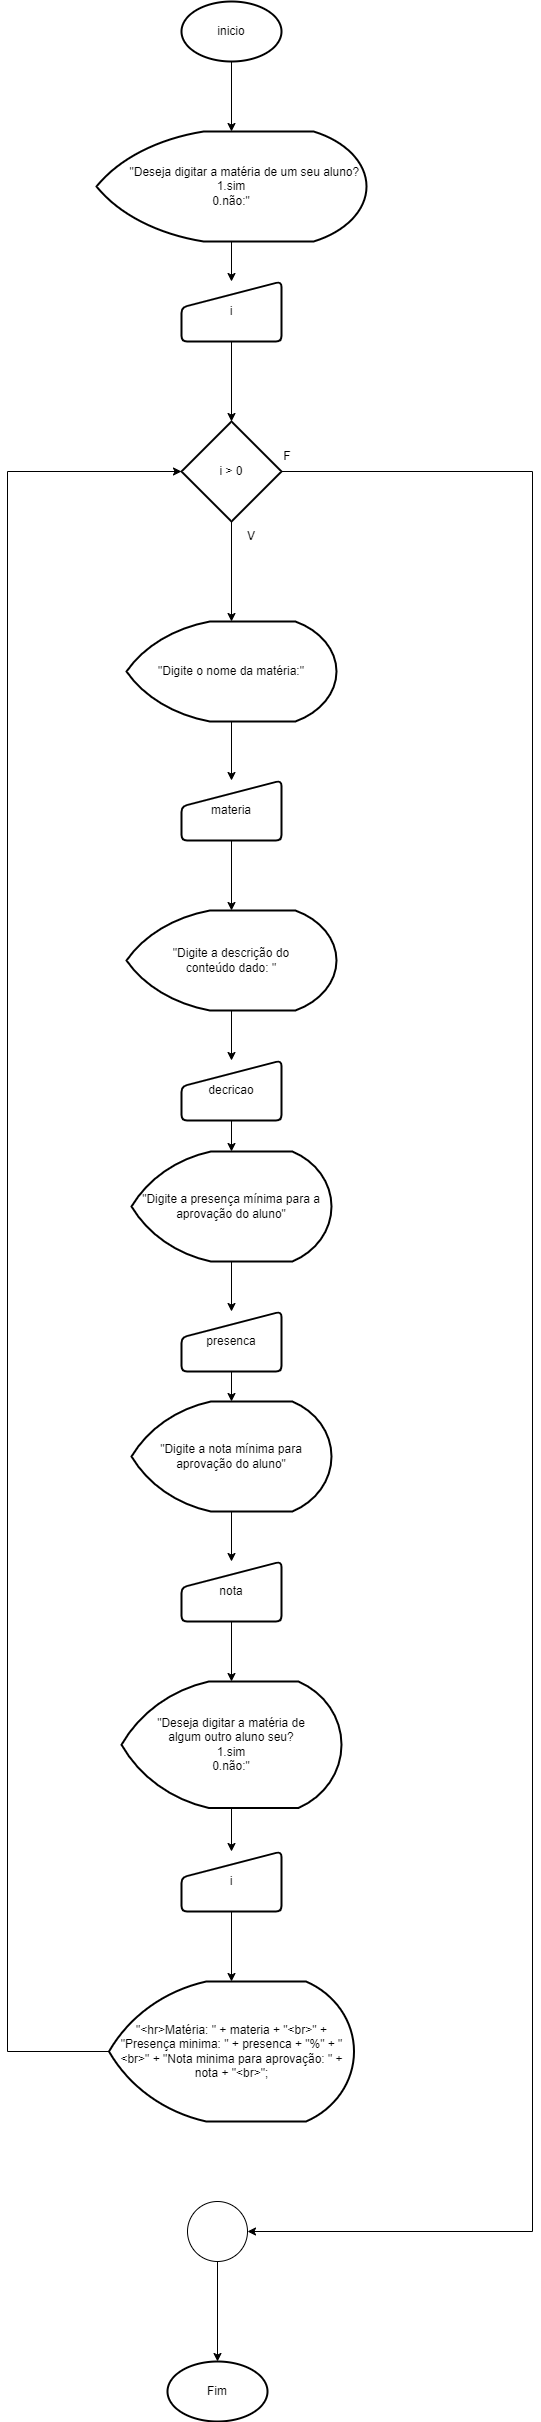

The diagram above was exported from draw.io. Its source (the exported page's mxGraphModel, read from the mxfile embedded in the PNG):
<mxGraphModel dx="1674" dy="790" grid="1" gridSize="10" guides="1" tooltips="1" connect="1" arrows="1" fold="1" page="1" pageScale="1" pageWidth="827" pageHeight="1169" math="0" shadow="0">
  <root>
    <mxCell id="0" />
    <mxCell id="1" parent="0" />
    <mxCell id="H7myR7ZmIyhs3wULPe-j-16" style="edgeStyle=orthogonalEdgeStyle;rounded=0;orthogonalLoop=1;jettySize=auto;html=1;" parent="1" source="H7myR7ZmIyhs3wULPe-j-1" target="H7myR7ZmIyhs3wULPe-j-2" edge="1">
      <mxGeometry relative="1" as="geometry" />
    </mxCell>
    <mxCell id="H7myR7ZmIyhs3wULPe-j-1" value="inicio" style="strokeWidth=2;html=1;shape=mxgraph.flowchart.start_1;whiteSpace=wrap;" parent="1" vertex="1">
      <mxGeometry x="364" y="50" width="100" height="60" as="geometry" />
    </mxCell>
    <mxCell id="H7myR7ZmIyhs3wULPe-j-21" value="" style="edgeStyle=orthogonalEdgeStyle;rounded=0;orthogonalLoop=1;jettySize=auto;html=1;" parent="1" source="H7myR7ZmIyhs3wULPe-j-2" target="H7myR7ZmIyhs3wULPe-j-3" edge="1">
      <mxGeometry relative="1" as="geometry" />
    </mxCell>
    <mxCell id="H7myR7ZmIyhs3wULPe-j-2" value="&lt;span style=&quot;white-space: pre;&quot;&gt;&#09;&lt;/span&gt;&quot;Deseja digitar a matéria de um seu aluno?&lt;br&gt;1.sim&lt;br&gt;0.não:&quot;" style="strokeWidth=2;html=1;shape=mxgraph.flowchart.display;whiteSpace=wrap;" parent="1" vertex="1">
      <mxGeometry x="279" y="180" width="270" height="110" as="geometry" />
    </mxCell>
    <mxCell id="H7myR7ZmIyhs3wULPe-j-22" value="" style="edgeStyle=orthogonalEdgeStyle;rounded=0;orthogonalLoop=1;jettySize=auto;html=1;" parent="1" source="H7myR7ZmIyhs3wULPe-j-3" target="H7myR7ZmIyhs3wULPe-j-8" edge="1">
      <mxGeometry relative="1" as="geometry" />
    </mxCell>
    <mxCell id="H7myR7ZmIyhs3wULPe-j-3" value="i" style="html=1;strokeWidth=2;shape=manualInput;whiteSpace=wrap;rounded=1;size=26;arcSize=11;" parent="1" vertex="1">
      <mxGeometry x="364" y="330" width="100" height="60" as="geometry" />
    </mxCell>
    <mxCell id="H7myR7ZmIyhs3wULPe-j-25" value="" style="edgeStyle=orthogonalEdgeStyle;rounded=0;orthogonalLoop=1;jettySize=auto;html=1;" parent="1" source="H7myR7ZmIyhs3wULPe-j-4" target="H7myR7ZmIyhs3wULPe-j-5" edge="1">
      <mxGeometry relative="1" as="geometry" />
    </mxCell>
    <mxCell id="H7myR7ZmIyhs3wULPe-j-4" value="&quot;Digite o nome da matéria:&quot;" style="strokeWidth=2;html=1;shape=mxgraph.flowchart.display;whiteSpace=wrap;" parent="1" vertex="1">
      <mxGeometry x="309" y="670" width="210" height="100" as="geometry" />
    </mxCell>
    <mxCell id="H7myR7ZmIyhs3wULPe-j-26" value="" style="edgeStyle=orthogonalEdgeStyle;rounded=0;orthogonalLoop=1;jettySize=auto;html=1;" parent="1" source="H7myR7ZmIyhs3wULPe-j-5" target="H7myR7ZmIyhs3wULPe-j-6" edge="1">
      <mxGeometry relative="1" as="geometry" />
    </mxCell>
    <mxCell id="H7myR7ZmIyhs3wULPe-j-5" value="materia" style="html=1;strokeWidth=2;shape=manualInput;whiteSpace=wrap;rounded=1;size=26;arcSize=11;" parent="1" vertex="1">
      <mxGeometry x="364" y="829" width="100" height="60" as="geometry" />
    </mxCell>
    <mxCell id="H7myR7ZmIyhs3wULPe-j-27" value="" style="edgeStyle=orthogonalEdgeStyle;rounded=0;orthogonalLoop=1;jettySize=auto;html=1;" parent="1" source="H7myR7ZmIyhs3wULPe-j-6" target="H7myR7ZmIyhs3wULPe-j-7" edge="1">
      <mxGeometry relative="1" as="geometry" />
    </mxCell>
    <mxCell id="H7myR7ZmIyhs3wULPe-j-6" value="&quot;Digite a descrição do &lt;br&gt;conteúdo dado: &quot;" style="strokeWidth=2;html=1;shape=mxgraph.flowchart.display;whiteSpace=wrap;" parent="1" vertex="1">
      <mxGeometry x="309" y="959" width="210" height="100" as="geometry" />
    </mxCell>
    <mxCell id="H7myR7ZmIyhs3wULPe-j-28" value="" style="edgeStyle=orthogonalEdgeStyle;rounded=0;orthogonalLoop=1;jettySize=auto;html=1;" parent="1" source="H7myR7ZmIyhs3wULPe-j-7" target="H7myR7ZmIyhs3wULPe-j-10" edge="1">
      <mxGeometry relative="1" as="geometry" />
    </mxCell>
    <mxCell id="H7myR7ZmIyhs3wULPe-j-7" value="decricao" style="html=1;strokeWidth=2;shape=manualInput;whiteSpace=wrap;rounded=1;size=26;arcSize=11;" parent="1" vertex="1">
      <mxGeometry x="364" y="1109" width="100" height="60" as="geometry" />
    </mxCell>
    <mxCell id="H7myR7ZmIyhs3wULPe-j-24" value="" style="edgeStyle=orthogonalEdgeStyle;rounded=0;orthogonalLoop=1;jettySize=auto;html=1;" parent="1" source="H7myR7ZmIyhs3wULPe-j-8" target="H7myR7ZmIyhs3wULPe-j-4" edge="1">
      <mxGeometry relative="1" as="geometry" />
    </mxCell>
    <mxCell id="H7myR7ZmIyhs3wULPe-j-8" value="i &amp;gt; 0" style="strokeWidth=2;html=1;shape=mxgraph.flowchart.decision;whiteSpace=wrap;" parent="1" vertex="1">
      <mxGeometry x="364" y="470" width="100" height="100" as="geometry" />
    </mxCell>
    <mxCell id="H7myR7ZmIyhs3wULPe-j-29" value="" style="edgeStyle=orthogonalEdgeStyle;rounded=0;orthogonalLoop=1;jettySize=auto;html=1;" parent="1" source="H7myR7ZmIyhs3wULPe-j-10" target="H7myR7ZmIyhs3wULPe-j-11" edge="1">
      <mxGeometry relative="1" as="geometry" />
    </mxCell>
    <mxCell id="H7myR7ZmIyhs3wULPe-j-10" value="&quot;Digite a presença mínima para a aprovação do aluno&quot;" style="strokeWidth=2;html=1;shape=mxgraph.flowchart.display;whiteSpace=wrap;" parent="1" vertex="1">
      <mxGeometry x="314" y="1200" width="200" height="110" as="geometry" />
    </mxCell>
    <mxCell id="H7myR7ZmIyhs3wULPe-j-30" value="" style="edgeStyle=orthogonalEdgeStyle;rounded=0;orthogonalLoop=1;jettySize=auto;html=1;" parent="1" source="H7myR7ZmIyhs3wULPe-j-11" target="H7myR7ZmIyhs3wULPe-j-12" edge="1">
      <mxGeometry relative="1" as="geometry" />
    </mxCell>
    <mxCell id="H7myR7ZmIyhs3wULPe-j-11" value="presenca" style="html=1;strokeWidth=2;shape=manualInput;whiteSpace=wrap;rounded=1;size=26;arcSize=11;" parent="1" vertex="1">
      <mxGeometry x="364" y="1360" width="100" height="60" as="geometry" />
    </mxCell>
    <mxCell id="H7myR7ZmIyhs3wULPe-j-31" value="" style="edgeStyle=orthogonalEdgeStyle;rounded=0;orthogonalLoop=1;jettySize=auto;html=1;" parent="1" source="H7myR7ZmIyhs3wULPe-j-12" target="H7myR7ZmIyhs3wULPe-j-13" edge="1">
      <mxGeometry relative="1" as="geometry" />
    </mxCell>
    <mxCell id="H7myR7ZmIyhs3wULPe-j-12" value="&quot;Digite a nota mínima para aprovação do aluno&quot;" style="strokeWidth=2;html=1;shape=mxgraph.flowchart.display;whiteSpace=wrap;" parent="1" vertex="1">
      <mxGeometry x="314" y="1450" width="200" height="110" as="geometry" />
    </mxCell>
    <mxCell id="H7myR7ZmIyhs3wULPe-j-32" value="" style="edgeStyle=orthogonalEdgeStyle;rounded=0;orthogonalLoop=1;jettySize=auto;html=1;" parent="1" source="H7myR7ZmIyhs3wULPe-j-13" target="H7myR7ZmIyhs3wULPe-j-14" edge="1">
      <mxGeometry relative="1" as="geometry" />
    </mxCell>
    <mxCell id="H7myR7ZmIyhs3wULPe-j-13" value="nota" style="html=1;strokeWidth=2;shape=manualInput;whiteSpace=wrap;rounded=1;size=26;arcSize=11;" parent="1" vertex="1">
      <mxGeometry x="364" y="1610" width="100" height="60" as="geometry" />
    </mxCell>
    <mxCell id="H7myR7ZmIyhs3wULPe-j-36" value="" style="edgeStyle=orthogonalEdgeStyle;rounded=0;orthogonalLoop=1;jettySize=auto;html=1;" parent="1" source="H7myR7ZmIyhs3wULPe-j-14" target="H7myR7ZmIyhs3wULPe-j-19" edge="1">
      <mxGeometry relative="1" as="geometry" />
    </mxCell>
    <mxCell id="H7myR7ZmIyhs3wULPe-j-14" value="&quot;Deseja digitar a matéria de &lt;br&gt;algum outro aluno seu?&lt;br&gt;1.sim&lt;br&gt;0.não:&quot;" style="strokeWidth=2;html=1;shape=mxgraph.flowchart.display;whiteSpace=wrap;" parent="1" vertex="1">
      <mxGeometry x="304" y="1730" width="220" height="126.5" as="geometry" />
    </mxCell>
    <mxCell id="H7myR7ZmIyhs3wULPe-j-15" value="&quot;&amp;lt;hr&amp;gt;Matéria: &quot; + materia + &quot;&amp;lt;br&amp;gt;&quot; + &quot;Presença minima: &quot; + presenca + &quot;%&quot; + &quot;&amp;lt;br&amp;gt;&quot; + &quot;Nota minima para aprovação: &quot; + nota + &quot;&amp;lt;br&amp;gt;&quot;;" style="strokeWidth=2;html=1;shape=mxgraph.flowchart.display;whiteSpace=wrap;" parent="1" vertex="1">
      <mxGeometry x="291.5" y="2030" width="245" height="140" as="geometry" />
    </mxCell>
    <mxCell id="H7myR7ZmIyhs3wULPe-j-39" style="edgeStyle=orthogonalEdgeStyle;rounded=0;orthogonalLoop=1;jettySize=auto;html=1;" parent="1" source="H7myR7ZmIyhs3wULPe-j-18" target="H7myR7ZmIyhs3wULPe-j-20" edge="1">
      <mxGeometry relative="1" as="geometry" />
    </mxCell>
    <mxCell id="H7myR7ZmIyhs3wULPe-j-18" value="" style="verticalLabelPosition=bottom;verticalAlign=top;html=1;shape=mxgraph.flowchart.on-page_reference;" parent="1" vertex="1">
      <mxGeometry x="370" y="2250" width="60" height="60" as="geometry" />
    </mxCell>
    <mxCell id="H7myR7ZmIyhs3wULPe-j-37" value="" style="edgeStyle=orthogonalEdgeStyle;rounded=0;orthogonalLoop=1;jettySize=auto;html=1;" parent="1" source="H7myR7ZmIyhs3wULPe-j-19" target="H7myR7ZmIyhs3wULPe-j-15" edge="1">
      <mxGeometry relative="1" as="geometry" />
    </mxCell>
    <mxCell id="H7myR7ZmIyhs3wULPe-j-19" value="i" style="html=1;strokeWidth=2;shape=manualInput;whiteSpace=wrap;rounded=1;size=26;arcSize=11;" parent="1" vertex="1">
      <mxGeometry x="364" y="1900" width="100" height="60" as="geometry" />
    </mxCell>
    <mxCell id="H7myR7ZmIyhs3wULPe-j-20" value="Fim" style="strokeWidth=2;html=1;shape=mxgraph.flowchart.start_1;whiteSpace=wrap;" parent="1" vertex="1">
      <mxGeometry x="350" y="2410" width="100" height="60" as="geometry" />
    </mxCell>
    <mxCell id="H7myR7ZmIyhs3wULPe-j-23" style="edgeStyle=orthogonalEdgeStyle;rounded=0;orthogonalLoop=1;jettySize=auto;html=1;exitX=1;exitY=0.5;exitDx=0;exitDy=0;exitPerimeter=0;entryX=1;entryY=0.5;entryDx=0;entryDy=0;entryPerimeter=0;" parent="1" source="H7myR7ZmIyhs3wULPe-j-8" target="H7myR7ZmIyhs3wULPe-j-18" edge="1">
      <mxGeometry relative="1" as="geometry">
        <mxPoint x="680" y="590" as="sourcePoint" />
        <mxPoint x="695" y="2410" as="targetPoint" />
        <Array as="points">
          <mxPoint x="715" y="520" />
          <mxPoint x="715" y="2280" />
        </Array>
      </mxGeometry>
    </mxCell>
    <mxCell id="H7myR7ZmIyhs3wULPe-j-38" style="edgeStyle=orthogonalEdgeStyle;rounded=0;orthogonalLoop=1;jettySize=auto;html=1;entryX=0;entryY=0.5;entryDx=0;entryDy=0;entryPerimeter=0;" parent="1" source="H7myR7ZmIyhs3wULPe-j-15" target="H7myR7ZmIyhs3wULPe-j-8" edge="1">
      <mxGeometry relative="1" as="geometry">
        <Array as="points">
          <mxPoint x="190" y="2100" />
          <mxPoint x="190" y="520" />
        </Array>
      </mxGeometry>
    </mxCell>
    <mxCell id="GaTHcSLGdrxBlSZDoTCN-2" value="F" style="text;strokeColor=none;align=center;fillColor=none;html=1;verticalAlign=middle;whiteSpace=wrap;rounded=0;" vertex="1" parent="1">
      <mxGeometry x="440" y="490" width="60" height="30" as="geometry" />
    </mxCell>
    <mxCell id="GaTHcSLGdrxBlSZDoTCN-3" value="V" style="text;strokeColor=none;align=center;fillColor=none;html=1;verticalAlign=middle;whiteSpace=wrap;rounded=0;" vertex="1" parent="1">
      <mxGeometry x="404" y="570" width="60" height="30" as="geometry" />
    </mxCell>
  </root>
</mxGraphModel>